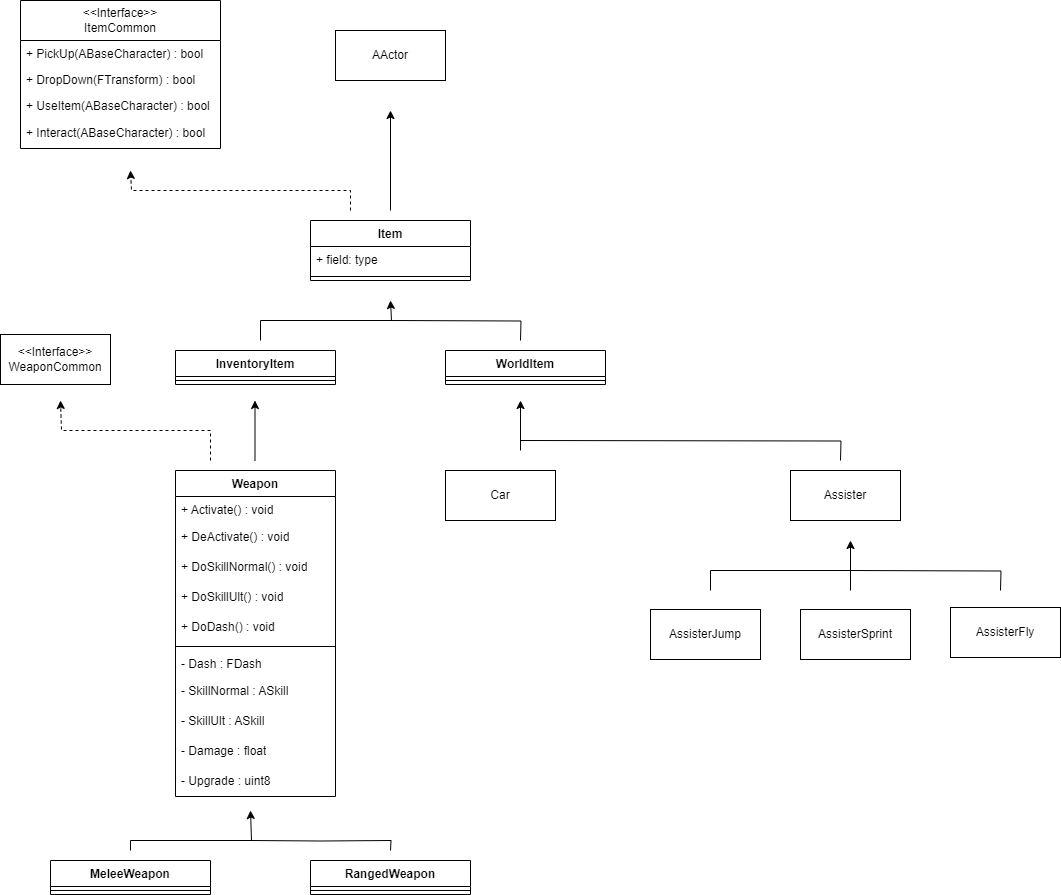

The diagram above was exported from draw.io. Its source (the exported page's mxGraphModel, read from the mxfile embedded in the PNG):
<mxGraphModel dx="1434" dy="1927" grid="1" gridSize="10" guides="1" tooltips="1" connect="1" arrows="1" fold="1" page="1" pageScale="1" pageWidth="827" pageHeight="1169" math="0" shadow="0">
  <root>
    <mxCell id="0" />
    <mxCell id="1" parent="0" />
    <mxCell id="uqFS-hTf2mjHRGq_QUay-2" value="Item" style="swimlane;fontStyle=1;align=center;verticalAlign=top;childLayout=stackLayout;horizontal=1;startSize=26;horizontalStack=0;resizeParent=1;resizeParentMax=0;resizeLast=0;collapsible=1;marginBottom=0;whiteSpace=wrap;html=1;" vertex="1" parent="1">
      <mxGeometry x="320" y="70" width="160" height="60" as="geometry" />
    </mxCell>
    <mxCell id="uqFS-hTf2mjHRGq_QUay-3" value="+ field: type" style="text;strokeColor=none;fillColor=none;align=left;verticalAlign=top;spacingLeft=4;spacingRight=4;overflow=hidden;rotatable=0;points=[[0,0.5],[1,0.5]];portConstraint=eastwest;whiteSpace=wrap;html=1;" vertex="1" parent="uqFS-hTf2mjHRGq_QUay-2">
      <mxGeometry y="26" width="160" height="26" as="geometry" />
    </mxCell>
    <mxCell id="uqFS-hTf2mjHRGq_QUay-60" value="" style="endArrow=none;html=1;rounded=0;edgeStyle=orthogonalEdgeStyle;" edge="1" parent="uqFS-hTf2mjHRGq_QUay-2">
      <mxGeometry width="50" height="50" relative="1" as="geometry">
        <mxPoint x="80" y="100" as="sourcePoint" />
        <mxPoint x="210" y="120" as="targetPoint" />
      </mxGeometry>
    </mxCell>
    <mxCell id="uqFS-hTf2mjHRGq_QUay-4" value="" style="line;strokeWidth=1;fillColor=none;align=left;verticalAlign=middle;spacingTop=-1;spacingLeft=3;spacingRight=3;rotatable=0;labelPosition=right;points=[];portConstraint=eastwest;strokeColor=inherit;" vertex="1" parent="uqFS-hTf2mjHRGq_QUay-2">
      <mxGeometry y="52" width="160" height="8" as="geometry" />
    </mxCell>
    <mxCell id="uqFS-hTf2mjHRGq_QUay-6" value="Weapon" style="swimlane;fontStyle=1;align=center;verticalAlign=top;childLayout=stackLayout;horizontal=1;startSize=26;horizontalStack=0;resizeParent=1;resizeParentMax=0;resizeLast=0;collapsible=1;marginBottom=0;whiteSpace=wrap;html=1;" vertex="1" parent="1">
      <mxGeometry x="185" y="320" width="160" height="326" as="geometry" />
    </mxCell>
    <mxCell id="uqFS-hTf2mjHRGq_QUay-7" value="+ Activate() : void" style="text;strokeColor=none;fillColor=none;align=left;verticalAlign=top;spacingLeft=4;spacingRight=4;overflow=hidden;rotatable=0;points=[[0,0.5],[1,0.5]];portConstraint=eastwest;whiteSpace=wrap;html=1;" vertex="1" parent="uqFS-hTf2mjHRGq_QUay-6">
      <mxGeometry y="26" width="160" height="26" as="geometry" />
    </mxCell>
    <mxCell id="uqFS-hTf2mjHRGq_QUay-36" value="+ DeActivate() : void" style="text;strokeColor=none;fillColor=none;align=left;verticalAlign=middle;spacingLeft=4;spacingRight=4;overflow=hidden;points=[[0,0.5],[1,0.5]];portConstraint=eastwest;rotatable=0;whiteSpace=wrap;html=1;" vertex="1" parent="uqFS-hTf2mjHRGq_QUay-6">
      <mxGeometry y="52" width="160" height="30" as="geometry" />
    </mxCell>
    <mxCell id="uqFS-hTf2mjHRGq_QUay-37" value="+ DoSkillNormal() : void" style="text;strokeColor=none;fillColor=none;align=left;verticalAlign=middle;spacingLeft=4;spacingRight=4;overflow=hidden;points=[[0,0.5],[1,0.5]];portConstraint=eastwest;rotatable=0;whiteSpace=wrap;html=1;" vertex="1" parent="uqFS-hTf2mjHRGq_QUay-6">
      <mxGeometry y="82" width="160" height="30" as="geometry" />
    </mxCell>
    <mxCell id="uqFS-hTf2mjHRGq_QUay-38" value="+ DoSkillUlt() : void" style="text;strokeColor=none;fillColor=none;align=left;verticalAlign=middle;spacingLeft=4;spacingRight=4;overflow=hidden;points=[[0,0.5],[1,0.5]];portConstraint=eastwest;rotatable=0;whiteSpace=wrap;html=1;" vertex="1" parent="uqFS-hTf2mjHRGq_QUay-6">
      <mxGeometry y="112" width="160" height="30" as="geometry" />
    </mxCell>
    <mxCell id="uqFS-hTf2mjHRGq_QUay-39" value="+ DoDash() : void" style="text;strokeColor=none;fillColor=none;align=left;verticalAlign=middle;spacingLeft=4;spacingRight=4;overflow=hidden;points=[[0,0.5],[1,0.5]];portConstraint=eastwest;rotatable=0;whiteSpace=wrap;html=1;" vertex="1" parent="uqFS-hTf2mjHRGq_QUay-6">
      <mxGeometry y="142" width="160" height="30" as="geometry" />
    </mxCell>
    <mxCell id="uqFS-hTf2mjHRGq_QUay-8" value="" style="line;strokeWidth=1;fillColor=none;align=left;verticalAlign=middle;spacingTop=-1;spacingLeft=3;spacingRight=3;rotatable=0;labelPosition=right;points=[];portConstraint=eastwest;strokeColor=inherit;" vertex="1" parent="uqFS-hTf2mjHRGq_QUay-6">
      <mxGeometry y="172" width="160" height="8" as="geometry" />
    </mxCell>
    <mxCell id="uqFS-hTf2mjHRGq_QUay-9" value="- Dash : FDash" style="text;strokeColor=none;fillColor=none;align=left;verticalAlign=top;spacingLeft=4;spacingRight=4;overflow=hidden;rotatable=0;points=[[0,0.5],[1,0.5]];portConstraint=eastwest;whiteSpace=wrap;html=1;" vertex="1" parent="uqFS-hTf2mjHRGq_QUay-6">
      <mxGeometry y="180" width="160" height="26" as="geometry" />
    </mxCell>
    <mxCell id="uqFS-hTf2mjHRGq_QUay-34" value="- SkillNormal : ASkill" style="text;strokeColor=none;fillColor=none;align=left;verticalAlign=middle;spacingLeft=4;spacingRight=4;overflow=hidden;points=[[0,0.5],[1,0.5]];portConstraint=eastwest;rotatable=0;whiteSpace=wrap;html=1;" vertex="1" parent="uqFS-hTf2mjHRGq_QUay-6">
      <mxGeometry y="206" width="160" height="30" as="geometry" />
    </mxCell>
    <mxCell id="uqFS-hTf2mjHRGq_QUay-35" value="- SkillUlt : ASkill" style="text;strokeColor=none;fillColor=none;align=left;verticalAlign=middle;spacingLeft=4;spacingRight=4;overflow=hidden;points=[[0,0.5],[1,0.5]];portConstraint=eastwest;rotatable=0;whiteSpace=wrap;html=1;" vertex="1" parent="uqFS-hTf2mjHRGq_QUay-6">
      <mxGeometry y="236" width="160" height="30" as="geometry" />
    </mxCell>
    <mxCell id="uqFS-hTf2mjHRGq_QUay-40" value="- Damage : float" style="text;strokeColor=none;fillColor=none;align=left;verticalAlign=middle;spacingLeft=4;spacingRight=4;overflow=hidden;points=[[0,0.5],[1,0.5]];portConstraint=eastwest;rotatable=0;whiteSpace=wrap;html=1;" vertex="1" parent="uqFS-hTf2mjHRGq_QUay-6">
      <mxGeometry y="266" width="160" height="30" as="geometry" />
    </mxCell>
    <mxCell id="uqFS-hTf2mjHRGq_QUay-41" value="- Upgrade : uint8" style="text;strokeColor=none;fillColor=none;align=left;verticalAlign=middle;spacingLeft=4;spacingRight=4;overflow=hidden;points=[[0,0.5],[1,0.5]];portConstraint=eastwest;rotatable=0;whiteSpace=wrap;html=1;" vertex="1" parent="uqFS-hTf2mjHRGq_QUay-6">
      <mxGeometry y="296" width="160" height="30" as="geometry" />
    </mxCell>
    <mxCell id="uqFS-hTf2mjHRGq_QUay-44" value="" style="endArrow=none;html=1;rounded=0;edgeStyle=orthogonalEdgeStyle;" edge="1" parent="uqFS-hTf2mjHRGq_QUay-6">
      <mxGeometry width="50" height="50" relative="1" as="geometry">
        <mxPoint x="75" y="370" as="sourcePoint" />
        <mxPoint x="215" y="380" as="targetPoint" />
      </mxGeometry>
    </mxCell>
    <mxCell id="uqFS-hTf2mjHRGq_QUay-10" value="InventoryItem" style="swimlane;fontStyle=1;align=center;verticalAlign=top;childLayout=stackLayout;horizontal=1;startSize=26;horizontalStack=0;resizeParent=1;resizeParentMax=0;resizeLast=0;collapsible=1;marginBottom=0;whiteSpace=wrap;html=1;" vertex="1" parent="1">
      <mxGeometry x="185" y="200" width="160" height="34" as="geometry" />
    </mxCell>
    <mxCell id="uqFS-hTf2mjHRGq_QUay-12" value="" style="line;strokeWidth=1;fillColor=none;align=left;verticalAlign=middle;spacingTop=-1;spacingLeft=3;spacingRight=3;rotatable=0;labelPosition=right;points=[];portConstraint=eastwest;strokeColor=inherit;" vertex="1" parent="uqFS-hTf2mjHRGq_QUay-10">
      <mxGeometry y="26" width="160" height="8" as="geometry" />
    </mxCell>
    <mxCell id="uqFS-hTf2mjHRGq_QUay-14" value="WorldItem" style="swimlane;fontStyle=1;align=center;verticalAlign=top;childLayout=stackLayout;horizontal=1;startSize=26;horizontalStack=0;resizeParent=1;resizeParentMax=0;resizeLast=0;collapsible=1;marginBottom=0;whiteSpace=wrap;html=1;" vertex="1" parent="1">
      <mxGeometry x="455" y="200" width="160" height="34" as="geometry" />
    </mxCell>
    <mxCell id="uqFS-hTf2mjHRGq_QUay-16" value="" style="line;strokeWidth=1;fillColor=none;align=left;verticalAlign=middle;spacingTop=-1;spacingLeft=3;spacingRight=3;rotatable=0;labelPosition=right;points=[];portConstraint=eastwest;strokeColor=inherit;" vertex="1" parent="uqFS-hTf2mjHRGq_QUay-14">
      <mxGeometry y="26" width="160" height="8" as="geometry" />
    </mxCell>
    <mxCell id="uqFS-hTf2mjHRGq_QUay-18" value="AActor" style="html=1;whiteSpace=wrap;" vertex="1" parent="1">
      <mxGeometry x="345" y="-120" width="110" height="50" as="geometry" />
    </mxCell>
    <mxCell id="uqFS-hTf2mjHRGq_QUay-19" value="" style="endArrow=classic;html=1;rounded=0;" edge="1" parent="1">
      <mxGeometry width="50" height="50" relative="1" as="geometry">
        <mxPoint x="400" y="60" as="sourcePoint" />
        <mxPoint x="400" y="-40" as="targetPoint" />
      </mxGeometry>
    </mxCell>
    <mxCell id="uqFS-hTf2mjHRGq_QUay-20" value="&amp;lt;&amp;lt;Interface&amp;gt;&amp;gt;&lt;br&gt;ItemCommon" style="swimlane;fontStyle=0;childLayout=stackLayout;horizontal=1;startSize=40;fillColor=none;horizontalStack=0;resizeParent=1;resizeParentMax=0;resizeLast=0;collapsible=1;marginBottom=0;whiteSpace=wrap;html=1;" vertex="1" parent="1">
      <mxGeometry x="30" y="-150" width="200" height="148" as="geometry" />
    </mxCell>
    <mxCell id="uqFS-hTf2mjHRGq_QUay-21" value="+ PickUp(ABaseCharacter) : bool" style="text;strokeColor=none;fillColor=none;align=left;verticalAlign=top;spacingLeft=4;spacingRight=4;overflow=hidden;rotatable=0;points=[[0,0.5],[1,0.5]];portConstraint=eastwest;whiteSpace=wrap;html=1;" vertex="1" parent="uqFS-hTf2mjHRGq_QUay-20">
      <mxGeometry y="40" width="200" height="26" as="geometry" />
    </mxCell>
    <mxCell id="uqFS-hTf2mjHRGq_QUay-22" value="+ DropDown(FTransform) : bool" style="text;strokeColor=none;fillColor=none;align=left;verticalAlign=top;spacingLeft=4;spacingRight=4;overflow=hidden;rotatable=0;points=[[0,0.5],[1,0.5]];portConstraint=eastwest;whiteSpace=wrap;html=1;" vertex="1" parent="uqFS-hTf2mjHRGq_QUay-20">
      <mxGeometry y="66" width="200" height="26" as="geometry" />
    </mxCell>
    <mxCell id="uqFS-hTf2mjHRGq_QUay-23" value="+ UseItem(ABaseCharacter) : bool" style="text;strokeColor=none;fillColor=none;align=left;verticalAlign=top;spacingLeft=4;spacingRight=4;overflow=hidden;rotatable=0;points=[[0,0.5],[1,0.5]];portConstraint=eastwest;whiteSpace=wrap;html=1;" vertex="1" parent="uqFS-hTf2mjHRGq_QUay-20">
      <mxGeometry y="92" width="200" height="26" as="geometry" />
    </mxCell>
    <mxCell id="uqFS-hTf2mjHRGq_QUay-24" value="+ Interact(ABaseCharacter) : bool" style="text;strokeColor=none;fillColor=none;align=left;verticalAlign=middle;spacingLeft=4;spacingRight=4;overflow=hidden;points=[[0,0.5],[1,0.5]];portConstraint=eastwest;rotatable=0;whiteSpace=wrap;html=1;" vertex="1" parent="uqFS-hTf2mjHRGq_QUay-20">
      <mxGeometry y="118" width="200" height="30" as="geometry" />
    </mxCell>
    <mxCell id="uqFS-hTf2mjHRGq_QUay-25" value="" style="endArrow=classic;html=1;rounded=0;edgeStyle=orthogonalEdgeStyle;dashed=1;" edge="1" parent="1">
      <mxGeometry width="50" height="50" relative="1" as="geometry">
        <mxPoint x="360" y="60" as="sourcePoint" />
        <mxPoint x="140" y="20" as="targetPoint" />
        <Array as="points">
          <mxPoint x="360" y="40" />
          <mxPoint x="141" y="40" />
        </Array>
      </mxGeometry>
    </mxCell>
    <mxCell id="uqFS-hTf2mjHRGq_QUay-26" value="MeleeWeapon" style="swimlane;fontStyle=1;align=center;verticalAlign=top;childLayout=stackLayout;horizontal=1;startSize=26;horizontalStack=0;resizeParent=1;resizeParentMax=0;resizeLast=0;collapsible=1;marginBottom=0;whiteSpace=wrap;html=1;" vertex="1" parent="1">
      <mxGeometry x="60" y="710" width="160" height="34" as="geometry" />
    </mxCell>
    <mxCell id="uqFS-hTf2mjHRGq_QUay-28" value="" style="line;strokeWidth=1;fillColor=none;align=left;verticalAlign=middle;spacingTop=-1;spacingLeft=3;spacingRight=3;rotatable=0;labelPosition=right;points=[];portConstraint=eastwest;strokeColor=inherit;" vertex="1" parent="uqFS-hTf2mjHRGq_QUay-26">
      <mxGeometry y="26" width="160" height="8" as="geometry" />
    </mxCell>
    <mxCell id="uqFS-hTf2mjHRGq_QUay-30" value="RangedWeapon" style="swimlane;fontStyle=1;align=center;verticalAlign=top;childLayout=stackLayout;horizontal=1;startSize=26;horizontalStack=0;resizeParent=1;resizeParentMax=0;resizeLast=0;collapsible=1;marginBottom=0;whiteSpace=wrap;html=1;" vertex="1" parent="1">
      <mxGeometry x="320" y="710" width="160" height="34" as="geometry" />
    </mxCell>
    <mxCell id="uqFS-hTf2mjHRGq_QUay-32" value="" style="line;strokeWidth=1;fillColor=none;align=left;verticalAlign=middle;spacingTop=-1;spacingLeft=3;spacingRight=3;rotatable=0;labelPosition=right;points=[];portConstraint=eastwest;strokeColor=inherit;" vertex="1" parent="uqFS-hTf2mjHRGq_QUay-30">
      <mxGeometry y="26" width="160" height="8" as="geometry" />
    </mxCell>
    <mxCell id="uqFS-hTf2mjHRGq_QUay-42" value="" style="endArrow=classic;html=1;rounded=0;" edge="1" parent="1">
      <mxGeometry width="50" height="50" relative="1" as="geometry">
        <mxPoint x="264.5" y="310" as="sourcePoint" />
        <mxPoint x="264.5" y="250" as="targetPoint" />
      </mxGeometry>
    </mxCell>
    <mxCell id="uqFS-hTf2mjHRGq_QUay-43" value="" style="endArrow=classic;html=1;rounded=0;edgeStyle=orthogonalEdgeStyle;" edge="1" parent="1">
      <mxGeometry width="50" height="50" relative="1" as="geometry">
        <mxPoint x="140" y="700" as="sourcePoint" />
        <mxPoint x="260" y="660" as="targetPoint" />
        <Array as="points">
          <mxPoint x="140" y="690" />
          <mxPoint x="261" y="690" />
        </Array>
      </mxGeometry>
    </mxCell>
    <mxCell id="uqFS-hTf2mjHRGq_QUay-45" value="Car" style="html=1;whiteSpace=wrap;" vertex="1" parent="1">
      <mxGeometry x="455" y="320" width="110" height="50" as="geometry" />
    </mxCell>
    <mxCell id="uqFS-hTf2mjHRGq_QUay-49" value="Assister" style="html=1;whiteSpace=wrap;" vertex="1" parent="1">
      <mxGeometry x="800" y="320" width="110" height="50" as="geometry" />
    </mxCell>
    <mxCell id="uqFS-hTf2mjHRGq_QUay-50" value="AssisterJump" style="html=1;whiteSpace=wrap;" vertex="1" parent="1">
      <mxGeometry x="660" y="459" width="110" height="50" as="geometry" />
    </mxCell>
    <mxCell id="uqFS-hTf2mjHRGq_QUay-51" value="AssisterSprint" style="html=1;whiteSpace=wrap;" vertex="1" parent="1">
      <mxGeometry x="810" y="459" width="110" height="50" as="geometry" />
    </mxCell>
    <mxCell id="uqFS-hTf2mjHRGq_QUay-52" value="AssisterFly" style="html=1;whiteSpace=wrap;" vertex="1" parent="1">
      <mxGeometry x="960" y="457" width="110" height="50" as="geometry" />
    </mxCell>
    <mxCell id="uqFS-hTf2mjHRGq_QUay-53" value="" style="endArrow=classic;html=1;rounded=0;" edge="1" parent="1">
      <mxGeometry width="50" height="50" relative="1" as="geometry">
        <mxPoint x="530" y="300" as="sourcePoint" />
        <mxPoint x="530" y="250" as="targetPoint" />
      </mxGeometry>
    </mxCell>
    <mxCell id="uqFS-hTf2mjHRGq_QUay-55" value="" style="endArrow=none;html=1;rounded=0;edgeStyle=orthogonalEdgeStyle;" edge="1" parent="1">
      <mxGeometry width="50" height="50" relative="1" as="geometry">
        <mxPoint x="530" y="290" as="sourcePoint" />
        <mxPoint x="850" y="310" as="targetPoint" />
      </mxGeometry>
    </mxCell>
    <mxCell id="uqFS-hTf2mjHRGq_QUay-56" value="" style="endArrow=classic;html=1;rounded=0;" edge="1" parent="1">
      <mxGeometry width="50" height="50" relative="1" as="geometry">
        <mxPoint x="860" y="440" as="sourcePoint" />
        <mxPoint x="860" y="390" as="targetPoint" />
      </mxGeometry>
    </mxCell>
    <mxCell id="uqFS-hTf2mjHRGq_QUay-57" value="" style="endArrow=none;html=1;rounded=0;edgeStyle=orthogonalEdgeStyle;" edge="1" parent="1">
      <mxGeometry width="50" height="50" relative="1" as="geometry">
        <mxPoint x="720" y="440" as="sourcePoint" />
        <mxPoint x="860" y="420" as="targetPoint" />
        <Array as="points">
          <mxPoint x="720" y="420" />
        </Array>
      </mxGeometry>
    </mxCell>
    <mxCell id="uqFS-hTf2mjHRGq_QUay-58" value="" style="endArrow=none;html=1;rounded=0;edgeStyle=orthogonalEdgeStyle;" edge="1" parent="1">
      <mxGeometry width="50" height="50" relative="1" as="geometry">
        <mxPoint x="860" y="420" as="sourcePoint" />
        <mxPoint x="1010" y="440" as="targetPoint" />
      </mxGeometry>
    </mxCell>
    <mxCell id="uqFS-hTf2mjHRGq_QUay-59" value="" style="endArrow=classic;html=1;rounded=0;edgeStyle=orthogonalEdgeStyle;" edge="1" parent="1">
      <mxGeometry width="50" height="50" relative="1" as="geometry">
        <mxPoint x="270" y="190" as="sourcePoint" />
        <mxPoint x="400" y="150" as="targetPoint" />
        <Array as="points">
          <mxPoint x="270" y="170" />
          <mxPoint x="401" y="170" />
        </Array>
      </mxGeometry>
    </mxCell>
    <mxCell id="uqFS-hTf2mjHRGq_QUay-61" value="&amp;lt;&amp;lt;Interface&amp;gt;&amp;gt;&lt;br&gt;WeaponCommon" style="html=1;whiteSpace=wrap;" vertex="1" parent="1">
      <mxGeometry x="10" y="184" width="110" height="50" as="geometry" />
    </mxCell>
    <mxCell id="uqFS-hTf2mjHRGq_QUay-62" value="" style="endArrow=classic;html=1;rounded=0;edgeStyle=orthogonalEdgeStyle;dashed=1;" edge="1" parent="1">
      <mxGeometry width="50" height="50" relative="1" as="geometry">
        <mxPoint x="220" y="310" as="sourcePoint" />
        <mxPoint x="70" y="250" as="targetPoint" />
        <Array as="points">
          <mxPoint x="220" y="280" />
          <mxPoint x="71" y="280" />
        </Array>
      </mxGeometry>
    </mxCell>
  </root>
</mxGraphModel>